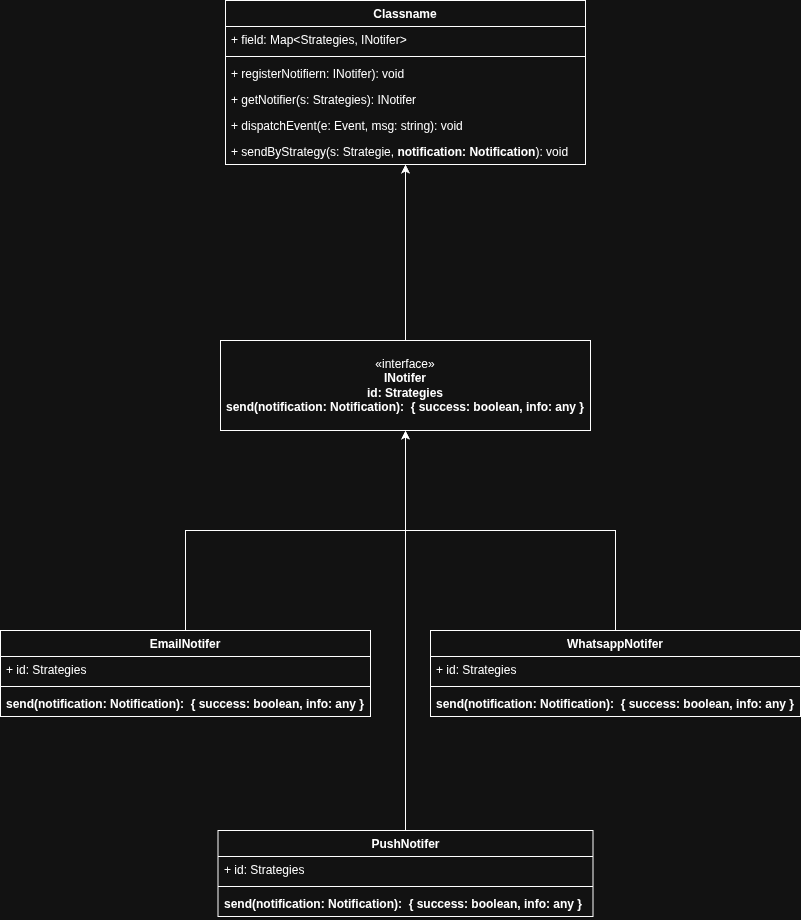

The diagram above was exported from draw.io. Its source (the exported page's mxGraphModel, read from the mxfile embedded in the PNG):
<mxGraphModel dx="1426" dy="825" grid="1" gridSize="10" guides="1" tooltips="1" connect="1" arrows="1" fold="1" page="1" pageScale="1" pageWidth="827" pageHeight="1169" math="0" shadow="0">
  <root>
    <mxCell id="0" />
    <mxCell id="1" parent="0" />
    <mxCell id="e2bnVwzt0hqjJFF3pw9u-46" edge="1" parent="1" source="e2bnVwzt0hqjJFF3pw9u-1" style="edgeStyle=orthogonalEdgeStyle;rounded=0;orthogonalLoop=1;jettySize=auto;html=1;" target="e2bnVwzt0hqjJFF3pw9u-35">
      <mxGeometry relative="1" as="geometry" />
    </mxCell>
    <mxCell id="e2bnVwzt0hqjJFF3pw9u-1" parent="1" style="html=1;whiteSpace=wrap;labelBackgroundColor=none;fontFamily=Helvetica;" value="«interface»&lt;br&gt;&lt;b&gt;INotifer&lt;/b&gt;&lt;div&gt;&lt;b&gt;id: Strategies&lt;/b&gt;&lt;/div&gt;&lt;div&gt;&lt;b&gt;send(notification: Notification):&amp;nbsp; { success: boolean, info: any }&lt;/b&gt;&lt;/div&gt;" vertex="1">
      <mxGeometry height="90" width="370" x="240" y="500" as="geometry" />
    </mxCell>
    <mxCell id="e2bnVwzt0hqjJFF3pw9u-32" edge="1" parent="1" source="e2bnVwzt0hqjJFF3pw9u-19" style="edgeStyle=orthogonalEdgeStyle;rounded=0;orthogonalLoop=1;jettySize=auto;html=1;entryX=0.5;entryY=1;entryDx=0;entryDy=0;" target="e2bnVwzt0hqjJFF3pw9u-1">
      <mxGeometry relative="1" as="geometry" />
    </mxCell>
    <mxCell id="e2bnVwzt0hqjJFF3pw9u-19" parent="1" style="swimlane;fontStyle=1;align=center;verticalAlign=top;childLayout=stackLayout;horizontal=1;startSize=26;horizontalStack=0;resizeParent=1;resizeParentMax=0;resizeLast=0;collapsible=1;marginBottom=0;whiteSpace=wrap;html=1;" value="EmailNotifer" vertex="1">
      <mxGeometry height="86" width="370" x="20" y="790" as="geometry" />
    </mxCell>
    <mxCell id="e2bnVwzt0hqjJFF3pw9u-20" parent="e2bnVwzt0hqjJFF3pw9u-19" style="text;strokeColor=none;fillColor=none;align=left;verticalAlign=top;spacingLeft=4;spacingRight=4;overflow=hidden;rotatable=0;points=[[0,0.5],[1,0.5]];portConstraint=eastwest;whiteSpace=wrap;html=1;" value="+ id: Strategies" vertex="1">
      <mxGeometry height="26" width="370" y="26" as="geometry" />
    </mxCell>
    <mxCell id="e2bnVwzt0hqjJFF3pw9u-21" parent="e2bnVwzt0hqjJFF3pw9u-19" style="line;strokeWidth=1;fillColor=none;align=left;verticalAlign=middle;spacingTop=-1;spacingLeft=3;spacingRight=3;rotatable=0;labelPosition=right;points=[];portConstraint=eastwest;strokeColor=inherit;" value="" vertex="1">
      <mxGeometry height="8" width="370" y="52" as="geometry" />
    </mxCell>
    <mxCell id="e2bnVwzt0hqjJFF3pw9u-22" parent="e2bnVwzt0hqjJFF3pw9u-19" style="text;strokeColor=none;fillColor=none;align=left;verticalAlign=top;spacingLeft=4;spacingRight=4;overflow=hidden;rotatable=0;points=[[0,0.5],[1,0.5]];portConstraint=eastwest;whiteSpace=wrap;html=1;" value="&lt;b style=&quot;text-align: center;&quot;&gt;send(notification: Notification):&amp;nbsp; { success: boolean, info: any }&lt;/b&gt;" vertex="1">
      <mxGeometry height="26" width="370" y="60" as="geometry" />
    </mxCell>
    <mxCell id="e2bnVwzt0hqjJFF3pw9u-33" edge="1" parent="1" source="e2bnVwzt0hqjJFF3pw9u-24" style="edgeStyle=orthogonalEdgeStyle;rounded=0;orthogonalLoop=1;jettySize=auto;html=1;" target="e2bnVwzt0hqjJFF3pw9u-1">
      <mxGeometry relative="1" as="geometry" />
    </mxCell>
    <mxCell id="e2bnVwzt0hqjJFF3pw9u-24" parent="1" style="swimlane;fontStyle=1;align=center;verticalAlign=top;childLayout=stackLayout;horizontal=1;startSize=26;horizontalStack=0;resizeParent=1;resizeParentMax=0;resizeLast=0;collapsible=1;marginBottom=0;whiteSpace=wrap;html=1;" value="PushNotifer" vertex="1">
      <mxGeometry height="86" width="375" x="237.5" y="990" as="geometry" />
    </mxCell>
    <mxCell id="e2bnVwzt0hqjJFF3pw9u-25" parent="e2bnVwzt0hqjJFF3pw9u-24" style="text;strokeColor=none;fillColor=none;align=left;verticalAlign=top;spacingLeft=4;spacingRight=4;overflow=hidden;rotatable=0;points=[[0,0.5],[1,0.5]];portConstraint=eastwest;whiteSpace=wrap;html=1;" value="+ id: Strategies" vertex="1">
      <mxGeometry height="26" width="375" y="26" as="geometry" />
    </mxCell>
    <mxCell id="e2bnVwzt0hqjJFF3pw9u-26" parent="e2bnVwzt0hqjJFF3pw9u-24" style="line;strokeWidth=1;fillColor=none;align=left;verticalAlign=middle;spacingTop=-1;spacingLeft=3;spacingRight=3;rotatable=0;labelPosition=right;points=[];portConstraint=eastwest;strokeColor=inherit;" value="" vertex="1">
      <mxGeometry height="8" width="375" y="52" as="geometry" />
    </mxCell>
    <mxCell id="e2bnVwzt0hqjJFF3pw9u-27" parent="e2bnVwzt0hqjJFF3pw9u-24" style="text;strokeColor=none;fillColor=none;align=left;verticalAlign=top;spacingLeft=4;spacingRight=4;overflow=hidden;rotatable=0;points=[[0,0.5],[1,0.5]];portConstraint=eastwest;whiteSpace=wrap;html=1;" value="&lt;b style=&quot;text-align: center;&quot;&gt;send(&lt;/b&gt;&lt;b style=&quot;text-align: center;&quot;&gt;notification: Notification&lt;/b&gt;&lt;b style=&quot;text-align: center;&quot;&gt;):&amp;nbsp; { success: boolean, info: any }&lt;/b&gt;" vertex="1">
      <mxGeometry height="26" width="375" y="60" as="geometry" />
    </mxCell>
    <mxCell id="e2bnVwzt0hqjJFF3pw9u-34" edge="1" parent="1" source="e2bnVwzt0hqjJFF3pw9u-28" style="edgeStyle=orthogonalEdgeStyle;rounded=0;orthogonalLoop=1;jettySize=auto;html=1;" target="e2bnVwzt0hqjJFF3pw9u-1">
      <mxGeometry relative="1" as="geometry" />
    </mxCell>
    <mxCell id="e2bnVwzt0hqjJFF3pw9u-28" parent="1" style="swimlane;fontStyle=1;align=center;verticalAlign=top;childLayout=stackLayout;horizontal=1;startSize=26;horizontalStack=0;resizeParent=1;resizeParentMax=0;resizeLast=0;collapsible=1;marginBottom=0;whiteSpace=wrap;html=1;" value="WhatsappNotifer" vertex="1">
      <mxGeometry height="86" width="370" x="450" y="790" as="geometry" />
    </mxCell>
    <mxCell id="e2bnVwzt0hqjJFF3pw9u-29" parent="e2bnVwzt0hqjJFF3pw9u-28" style="text;strokeColor=none;fillColor=none;align=left;verticalAlign=top;spacingLeft=4;spacingRight=4;overflow=hidden;rotatable=0;points=[[0,0.5],[1,0.5]];portConstraint=eastwest;whiteSpace=wrap;html=1;" value="+ id: Strategies" vertex="1">
      <mxGeometry height="26" width="370" y="26" as="geometry" />
    </mxCell>
    <mxCell id="e2bnVwzt0hqjJFF3pw9u-30" parent="e2bnVwzt0hqjJFF3pw9u-28" style="line;strokeWidth=1;fillColor=none;align=left;verticalAlign=middle;spacingTop=-1;spacingLeft=3;spacingRight=3;rotatable=0;labelPosition=right;points=[];portConstraint=eastwest;strokeColor=inherit;" value="" vertex="1">
      <mxGeometry height="8" width="370" y="52" as="geometry" />
    </mxCell>
    <mxCell id="e2bnVwzt0hqjJFF3pw9u-31" parent="e2bnVwzt0hqjJFF3pw9u-28" style="text;strokeColor=none;fillColor=none;align=left;verticalAlign=top;spacingLeft=4;spacingRight=4;overflow=hidden;rotatable=0;points=[[0,0.5],[1,0.5]];portConstraint=eastwest;whiteSpace=wrap;html=1;" value="&lt;b style=&quot;text-align: center;&quot;&gt;send(&lt;/b&gt;&lt;b style=&quot;text-align: center;&quot;&gt;notification: Notification&lt;/b&gt;&lt;b style=&quot;text-align: center;&quot;&gt;):&amp;nbsp; { success: boolean, info: any }&lt;/b&gt;" vertex="1">
      <mxGeometry height="26" width="370" y="60" as="geometry" />
    </mxCell>
    <mxCell id="e2bnVwzt0hqjJFF3pw9u-35" parent="1" style="swimlane;fontStyle=1;align=center;verticalAlign=top;childLayout=stackLayout;horizontal=1;startSize=26;horizontalStack=0;resizeParent=1;resizeParentMax=0;resizeLast=0;collapsible=1;marginBottom=0;whiteSpace=wrap;html=1;" value="Classname" vertex="1">
      <mxGeometry height="164" width="360" x="245" y="160" as="geometry" />
    </mxCell>
    <mxCell id="e2bnVwzt0hqjJFF3pw9u-36" parent="e2bnVwzt0hqjJFF3pw9u-35" style="text;strokeColor=none;fillColor=none;align=left;verticalAlign=top;spacingLeft=4;spacingRight=4;overflow=hidden;rotatable=0;points=[[0,0.5],[1,0.5]];portConstraint=eastwest;whiteSpace=wrap;html=1;" value="+ field: Map&amp;lt;Strategies, INotifer&amp;gt;" vertex="1">
      <mxGeometry height="26" width="360" y="26" as="geometry" />
    </mxCell>
    <mxCell id="e2bnVwzt0hqjJFF3pw9u-37" parent="e2bnVwzt0hqjJFF3pw9u-35" style="line;strokeWidth=1;fillColor=none;align=left;verticalAlign=middle;spacingTop=-1;spacingLeft=3;spacingRight=3;rotatable=0;labelPosition=right;points=[];portConstraint=eastwest;strokeColor=inherit;" value="" vertex="1">
      <mxGeometry height="8" width="360" y="52" as="geometry" />
    </mxCell>
    <mxCell id="e2bnVwzt0hqjJFF3pw9u-38" parent="e2bnVwzt0hqjJFF3pw9u-35" style="text;strokeColor=none;fillColor=none;align=left;verticalAlign=top;spacingLeft=4;spacingRight=4;overflow=hidden;rotatable=0;points=[[0,0.5],[1,0.5]];portConstraint=eastwest;whiteSpace=wrap;html=1;" value="+ registerNotifiern: INotifer): void" vertex="1">
      <mxGeometry height="26" width="360" y="60" as="geometry" />
    </mxCell>
    <mxCell id="e2bnVwzt0hqjJFF3pw9u-43" parent="e2bnVwzt0hqjJFF3pw9u-35" style="text;strokeColor=none;fillColor=none;align=left;verticalAlign=top;spacingLeft=4;spacingRight=4;overflow=hidden;rotatable=0;points=[[0,0.5],[1,0.5]];portConstraint=eastwest;whiteSpace=wrap;html=1;" value="+ getNotifier(s: Strategies): INotifer" vertex="1">
      <mxGeometry height="26" width="360" y="86" as="geometry" />
    </mxCell>
    <mxCell id="e2bnVwzt0hqjJFF3pw9u-44" parent="e2bnVwzt0hqjJFF3pw9u-35" style="text;strokeColor=none;fillColor=none;align=left;verticalAlign=top;spacingLeft=4;spacingRight=4;overflow=hidden;rotatable=0;points=[[0,0.5],[1,0.5]];portConstraint=eastwest;whiteSpace=wrap;html=1;" value="+ dispatchEvent(e: Event, msg: string): void" vertex="1">
      <mxGeometry height="26" width="360" y="112" as="geometry" />
    </mxCell>
    <mxCell id="e2bnVwzt0hqjJFF3pw9u-45" parent="e2bnVwzt0hqjJFF3pw9u-35" style="text;strokeColor=none;fillColor=none;align=left;verticalAlign=top;spacingLeft=4;spacingRight=4;overflow=hidden;rotatable=0;points=[[0,0.5],[1,0.5]];portConstraint=eastwest;whiteSpace=wrap;html=1;" value="+ sendByStrategy(s: Strategie,&amp;nbsp;&lt;b style=&quot;text-align: center;&quot;&gt;notification: Notification&lt;/b&gt;): void" vertex="1">
      <mxGeometry height="26" width="360" y="138" as="geometry" />
    </mxCell>
  </root>
</mxGraphModel>